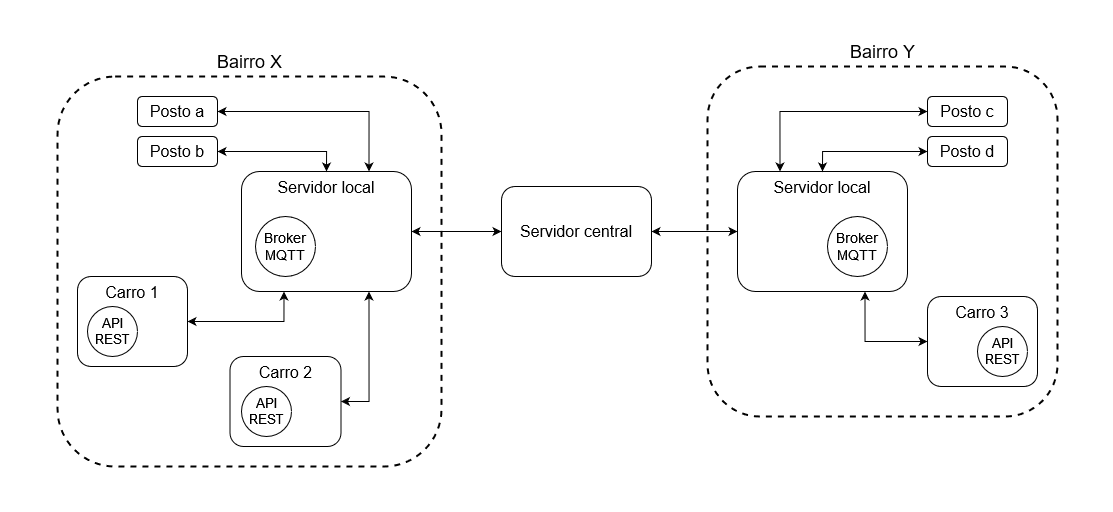

The diagram above was exported from draw.io. Its source (the exported page's mxGraphModel, read from the mxfile embedded in the PNG):
<mxGraphModel dx="1222" dy="617" grid="1" gridSize="10" guides="1" tooltips="1" connect="1" arrows="1" fold="1" page="1" pageScale="1" pageWidth="827" pageHeight="1169" math="0" shadow="0">
  <root>
    <mxCell id="0" />
    <mxCell id="1" parent="0" />
    <mxCell id="wvxuuHXo7XE6O4imfU5B-11" value="" style="rounded=1;whiteSpace=wrap;html=1;dashed=1;strokeWidth=2;fillColor=none;" vertex="1" parent="1">
      <mxGeometry x="100" y="120" width="384" height="390" as="geometry" />
    </mxCell>
    <mxCell id="wvxuuHXo7XE6O4imfU5B-32" style="edgeStyle=orthogonalEdgeStyle;rounded=0;orthogonalLoop=1;jettySize=auto;html=1;exitX=1;exitY=0.5;exitDx=0;exitDy=0;entryX=0;entryY=0.5;entryDx=0;entryDy=0;startArrow=classic;startFill=1;" edge="1" parent="1" source="wvxuuHXo7XE6O4imfU5B-1" target="wvxuuHXo7XE6O4imfU5B-5">
      <mxGeometry relative="1" as="geometry" />
    </mxCell>
    <mxCell id="wvxuuHXo7XE6O4imfU5B-1" value="&lt;font style=&quot;font-size: 16px;&quot;&gt;Servidor local&lt;br&gt;&lt;/font&gt;" style="rounded=1;whiteSpace=wrap;html=1;verticalAlign=top;" vertex="1" parent="1">
      <mxGeometry x="284" y="215" width="170" height="120" as="geometry" />
    </mxCell>
    <mxCell id="wvxuuHXo7XE6O4imfU5B-4" value="Broker MQTT" style="ellipse;whiteSpace=wrap;html=1;aspect=fixed;fontSize=14;" vertex="1" parent="1">
      <mxGeometry x="298" y="260" width="60" height="60" as="geometry" />
    </mxCell>
    <mxCell id="wvxuuHXo7XE6O4imfU5B-52" style="edgeStyle=orthogonalEdgeStyle;rounded=0;orthogonalLoop=1;jettySize=auto;html=1;exitX=1;exitY=0.5;exitDx=0;exitDy=0;entryX=0;entryY=0.5;entryDx=0;entryDy=0;startArrow=classic;startFill=1;" edge="1" parent="1" source="wvxuuHXo7XE6O4imfU5B-5" target="wvxuuHXo7XE6O4imfU5B-35">
      <mxGeometry relative="1" as="geometry" />
    </mxCell>
    <mxCell id="wvxuuHXo7XE6O4imfU5B-5" value="&lt;font style=&quot;font-size: 16px;&quot;&gt;Servidor central&lt;br&gt;&lt;/font&gt;" style="rounded=1;whiteSpace=wrap;html=1;verticalAlign=middle;" vertex="1" parent="1">
      <mxGeometry x="544" y="230" width="150" height="90" as="geometry" />
    </mxCell>
    <mxCell id="wvxuuHXo7XE6O4imfU5B-22" style="edgeStyle=orthogonalEdgeStyle;rounded=0;orthogonalLoop=1;jettySize=auto;html=1;exitX=1;exitY=0.5;exitDx=0;exitDy=0;entryX=0.75;entryY=0;entryDx=0;entryDy=0;startArrow=classic;startFill=1;" edge="1" parent="1" source="wvxuuHXo7XE6O4imfU5B-12" target="wvxuuHXo7XE6O4imfU5B-1">
      <mxGeometry relative="1" as="geometry" />
    </mxCell>
    <mxCell id="wvxuuHXo7XE6O4imfU5B-12" value="&lt;font style=&quot;font-size: 16px;&quot;&gt;Posto a&lt;/font&gt;" style="rounded=1;whiteSpace=wrap;html=1;" vertex="1" parent="1">
      <mxGeometry x="180" y="140" width="80" height="30" as="geometry" />
    </mxCell>
    <mxCell id="wvxuuHXo7XE6O4imfU5B-23" style="edgeStyle=orthogonalEdgeStyle;rounded=0;orthogonalLoop=1;jettySize=auto;html=1;exitX=1;exitY=0.5;exitDx=0;exitDy=0;entryX=0.5;entryY=0;entryDx=0;entryDy=0;startArrow=classic;startFill=1;" edge="1" parent="1" source="wvxuuHXo7XE6O4imfU5B-13" target="wvxuuHXo7XE6O4imfU5B-1">
      <mxGeometry relative="1" as="geometry" />
    </mxCell>
    <mxCell id="wvxuuHXo7XE6O4imfU5B-13" value="&lt;font style=&quot;font-size: 16px;&quot;&gt;Posto b&lt;br&gt;&lt;/font&gt;" style="rounded=1;whiteSpace=wrap;html=1;" vertex="1" parent="1">
      <mxGeometry x="180" y="180" width="80" height="30" as="geometry" />
    </mxCell>
    <mxCell id="wvxuuHXo7XE6O4imfU5B-28" style="edgeStyle=orthogonalEdgeStyle;rounded=0;orthogonalLoop=1;jettySize=auto;html=1;exitX=1;exitY=0.5;exitDx=0;exitDy=0;entryX=0.25;entryY=1;entryDx=0;entryDy=0;startArrow=classic;startFill=1;" edge="1" parent="1" source="wvxuuHXo7XE6O4imfU5B-25" target="wvxuuHXo7XE6O4imfU5B-1">
      <mxGeometry relative="1" as="geometry" />
    </mxCell>
    <mxCell id="wvxuuHXo7XE6O4imfU5B-25" value="&lt;font style=&quot;font-size: 16px;&quot;&gt;Carro 1&lt;br&gt;&lt;/font&gt;" style="rounded=1;whiteSpace=wrap;html=1;verticalAlign=top;" vertex="1" parent="1">
      <mxGeometry x="120" y="320" width="110" height="90" as="geometry" />
    </mxCell>
    <mxCell id="wvxuuHXo7XE6O4imfU5B-57" style="edgeStyle=orthogonalEdgeStyle;rounded=0;orthogonalLoop=1;jettySize=auto;html=1;entryX=0.75;entryY=1;entryDx=0;entryDy=0;exitX=1;exitY=0.5;exitDx=0;exitDy=0;startArrow=classic;startFill=1;" edge="1" parent="1" source="wvxuuHXo7XE6O4imfU5B-26" target="wvxuuHXo7XE6O4imfU5B-1">
      <mxGeometry relative="1" as="geometry" />
    </mxCell>
    <mxCell id="wvxuuHXo7XE6O4imfU5B-26" value="&lt;font style=&quot;font-size: 16px;&quot;&gt;Carro 2&lt;br&gt;&lt;/font&gt;" style="rounded=1;whiteSpace=wrap;html=1;verticalAlign=top;" vertex="1" parent="1">
      <mxGeometry x="272.5" y="400" width="111" height="90" as="geometry" />
    </mxCell>
    <mxCell id="wvxuuHXo7XE6O4imfU5B-31" value="&lt;font style=&quot;font-size: 18px;&quot;&gt;Bairro X&lt;br style=&quot;font-size: 18px;&quot;&gt;&lt;/font&gt;" style="text;html=1;strokeColor=none;fillColor=none;align=center;verticalAlign=middle;whiteSpace=wrap;rounded=0;fontSize=18;" vertex="1" parent="1">
      <mxGeometry x="250.5" y="90" width="83" height="30" as="geometry" />
    </mxCell>
    <mxCell id="wvxuuHXo7XE6O4imfU5B-34" value="" style="rounded=1;whiteSpace=wrap;html=1;dashed=1;strokeWidth=2;fillColor=none;" vertex="1" parent="1">
      <mxGeometry x="750" y="110" width="350" height="350" as="geometry" />
    </mxCell>
    <mxCell id="wvxuuHXo7XE6O4imfU5B-35" value="&lt;font style=&quot;font-size: 16px;&quot;&gt;Servidor local&lt;br&gt;&lt;/font&gt;" style="rounded=1;whiteSpace=wrap;html=1;verticalAlign=top;" vertex="1" parent="1">
      <mxGeometry x="780" y="215" width="170" height="120" as="geometry" />
    </mxCell>
    <mxCell id="wvxuuHXo7XE6O4imfU5B-36" value="Broker MQTT" style="ellipse;whiteSpace=wrap;html=1;aspect=fixed;fontSize=14;" vertex="1" parent="1">
      <mxGeometry x="870" y="260" width="60" height="60" as="geometry" />
    </mxCell>
    <mxCell id="wvxuuHXo7XE6O4imfU5B-48" style="edgeStyle=orthogonalEdgeStyle;rounded=0;orthogonalLoop=1;jettySize=auto;html=1;exitX=0;exitY=0.5;exitDx=0;exitDy=0;entryX=0.25;entryY=0;entryDx=0;entryDy=0;startArrow=classic;startFill=1;" edge="1" parent="1" source="wvxuuHXo7XE6O4imfU5B-38" target="wvxuuHXo7XE6O4imfU5B-35">
      <mxGeometry relative="1" as="geometry" />
    </mxCell>
    <mxCell id="wvxuuHXo7XE6O4imfU5B-38" value="&lt;font style=&quot;font-size: 16px;&quot;&gt;Posto c&lt;br&gt;&lt;/font&gt;" style="rounded=1;whiteSpace=wrap;html=1;" vertex="1" parent="1">
      <mxGeometry x="970" y="140" width="80" height="30" as="geometry" />
    </mxCell>
    <mxCell id="wvxuuHXo7XE6O4imfU5B-49" style="edgeStyle=orthogonalEdgeStyle;rounded=0;orthogonalLoop=1;jettySize=auto;html=1;entryX=0.5;entryY=0;entryDx=0;entryDy=0;startArrow=classic;startFill=1;" edge="1" parent="1" source="wvxuuHXo7XE6O4imfU5B-40" target="wvxuuHXo7XE6O4imfU5B-35">
      <mxGeometry relative="1" as="geometry" />
    </mxCell>
    <mxCell id="wvxuuHXo7XE6O4imfU5B-40" value="&lt;font style=&quot;font-size: 16px;&quot;&gt;Posto d&lt;br&gt;&lt;/font&gt;" style="rounded=1;whiteSpace=wrap;html=1;" vertex="1" parent="1">
      <mxGeometry x="970" y="180" width="80" height="30" as="geometry" />
    </mxCell>
    <mxCell id="wvxuuHXo7XE6O4imfU5B-50" style="edgeStyle=orthogonalEdgeStyle;rounded=0;orthogonalLoop=1;jettySize=auto;html=1;exitX=0;exitY=0.5;exitDx=0;exitDy=0;entryX=0.75;entryY=1;entryDx=0;entryDy=0;startArrow=classic;startFill=1;" edge="1" parent="1" source="wvxuuHXo7XE6O4imfU5B-42" target="wvxuuHXo7XE6O4imfU5B-35">
      <mxGeometry relative="1" as="geometry" />
    </mxCell>
    <mxCell id="wvxuuHXo7XE6O4imfU5B-42" value="&lt;font style=&quot;font-size: 16px;&quot;&gt;Carro 3&lt;br&gt;&lt;/font&gt;" style="rounded=1;whiteSpace=wrap;html=1;verticalAlign=top;" vertex="1" parent="1">
      <mxGeometry x="970" y="340" width="110" height="90" as="geometry" />
    </mxCell>
    <mxCell id="wvxuuHXo7XE6O4imfU5B-47" value="&lt;font style=&quot;font-size: 18px;&quot;&gt;Bairro Y&lt;br style=&quot;font-size: 18px;&quot;&gt;&lt;/font&gt;" style="text;html=1;strokeColor=none;fillColor=none;align=center;verticalAlign=middle;whiteSpace=wrap;rounded=0;fontSize=18;" vertex="1" parent="1">
      <mxGeometry x="887.5" y="80" width="75" height="30" as="geometry" />
    </mxCell>
    <mxCell id="wvxuuHXo7XE6O4imfU5B-54" value="API REST" style="ellipse;whiteSpace=wrap;html=1;aspect=fixed;fontSize=13;" vertex="1" parent="1">
      <mxGeometry x="1020" y="370" width="50" height="50" as="geometry" />
    </mxCell>
    <mxCell id="wvxuuHXo7XE6O4imfU5B-55" value="API REST" style="ellipse;whiteSpace=wrap;html=1;aspect=fixed;fontSize=13;" vertex="1" parent="1">
      <mxGeometry x="130" y="350" width="50" height="50" as="geometry" />
    </mxCell>
    <mxCell id="wvxuuHXo7XE6O4imfU5B-58" value="API REST" style="ellipse;whiteSpace=wrap;html=1;aspect=fixed;fontSize=13;" vertex="1" parent="1">
      <mxGeometry x="284" y="430" width="50" height="50" as="geometry" />
    </mxCell>
    <mxCell id="wvxuuHXo7XE6O4imfU5B-64" value="" style="rounded=0;whiteSpace=wrap;html=1;" vertex="1" parent="1">
      <mxGeometry width="41" height="40" as="geometry" />
    </mxCell>
    <mxCell id="wvxuuHXo7XE6O4imfU5B-65" value="" style="rounded=0;whiteSpace=wrap;html=1;" vertex="1" parent="1">
      <mxGeometry x="1160" width="41" height="40" as="geometry" />
    </mxCell>
    <mxCell id="wvxuuHXo7XE6O4imfU5B-66" value="" style="rounded=0;whiteSpace=wrap;html=1;" vertex="1" parent="1">
      <mxGeometry y="560" width="41" height="40" as="geometry" />
    </mxCell>
    <mxCell id="wvxuuHXo7XE6O4imfU5B-67" value="" style="rounded=0;whiteSpace=wrap;html=1;" vertex="1" parent="1">
      <mxGeometry x="1160" y="560" width="41" height="40" as="geometry" />
    </mxCell>
  </root>
</mxGraphModel>